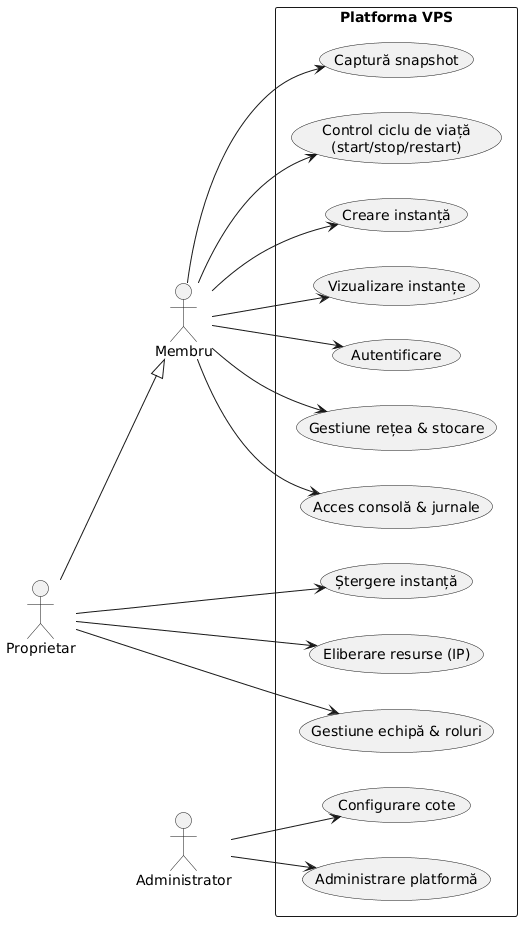

The diagram above was rendered by PlantUML. Its source (embedded in the PNG):
@startuml
left to right direction
actor "Membru" as M
actor "Proprietar" as O
actor "Administrator" as A
O --|> M
rectangle "Platforma VPS" {
  usecase "Autentificare" as U0
  usecase "Vizualizare instanțe" as U1
  usecase "Creare instanță" as U2
  usecase "Control ciclu de viață\n(start/stop/restart)" as U3
  usecase "Captură snapshot" as U4
  usecase "Acces consolă & jurnale" as U5
  usecase "Gestiune rețea & stocare" as U6
  usecase "Ștergere instanță" as U7
  usecase "Eliberare resurse (IP)" as U8
  usecase "Gestiune echipă & roluri" as U9
  usecase "Administrare platformă" as U10
  usecase "Configurare cote" as U11
}
M --> U0
M --> U1
M --> U2
M --> U3
M --> U4
M --> U5
M --> U6
O --> U7
O --> U8
O --> U9
A --> U10
A --> U11
@enduml